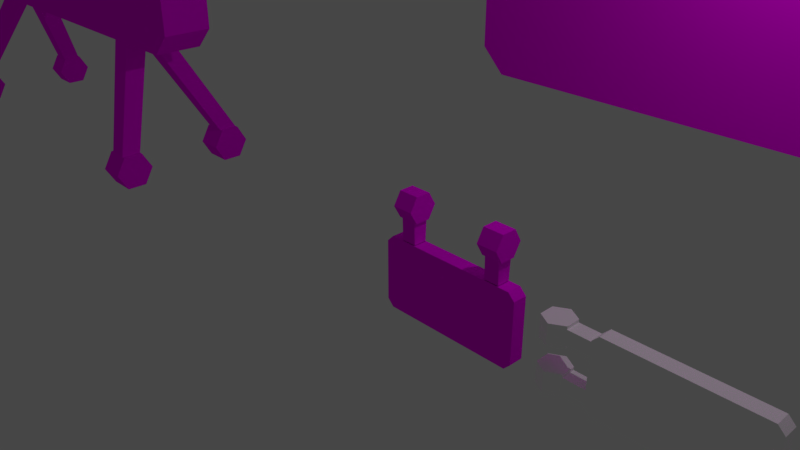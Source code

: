 # Source: kyltti.blend  (saved by Blender 2.79.0; exported with 4.5.12 LTS)
import bpy
from mathutils import Matrix  # noqa: F401  (used for matrix-valued properties, if any)

bpy.ops.wm.read_factory_settings(use_empty=True)
scene = bpy.context.scene
scene.name = 'Scene'

# ---- collections
col_collection_1 = bpy.data.collections.new('Collection 1'); scene.collection.children.link(col_collection_1)

# ---- images (referenced by path relative to the original .blend; pixels are not part of the script)
import os
ASSET_DIR = os.environ.get("B2B_ASSET_DIR", "")  # directory of the original .blend (textures are referenced by path, not embedded)
HERE = os.path.dirname(os.path.abspath(__file__))  # packed textures are extracted next to this script under _unpacked/

def load_image(name, relpath, width, height, colorspace="sRGB"):
    """Load a texture the original file referenced (path relative to the .blend, or extracted next to this script)."""
    p = next((c for c in (os.path.join(HERE, relpath), os.path.join(ASSET_DIR, relpath)) if relpath and os.path.exists(c)), "")
    if p:
        img = bpy.data.images.load(p, check_existing=True)
        img.name = name
    else:  # same state as the original file: an image datablock whose file is absent (Cycles renders it pink)
        img = bpy.data.images.new(name, width, height)
        img.source = "FILE"
        img.filepath = "//" + (relpath or name)
    img.colorspace_settings.name = colorspace
    return img
img_b14_bmp = load_image('b14.bmp', 'b14.bmp', 1024, 1024, 'sRGB')

# ---- materials (node trees are filled in below, after node groups)
mat_material_001 = bpy.data.materials.new('Material.001')
mat_material_001.alpha_threshold = 0.0
mat_material_001.roughness = 0.5
mat_material_002 = bpy.data.materials.new('Material.002')
mat_material_002.alpha_threshold = 0.0
mat_material_002.diffuse_color = (1.0, 1.0, 1.0, 1.0)
mat_material_002.roughness = 0.5

# ---- material node trees
mat_material_001.use_nodes = True; mat_material_001.node_tree.nodes.clear()
_N = mat_material_001.node_tree.nodes; _L = mat_material_001.node_tree.links
n0 = _N.new('ShaderNodeOutputMaterial'); n0.name = 'Material Output'; n0.location = (300, 300)
n1 = _N.new('ShaderNodeBsdfDiffuse'); n1.name = 'Diffuse BSDF'; n1.location = (10, 300)
n2 = _N.new('ShaderNodeTexCoord'); n2.name = 'Texture Coordinate'; n2.location = (-680, 380)
n3 = _N.new('ShaderNodeTexImage'); n3.name = 'Image Texture'; n3.location = (-300, 320)
n3.width = 140
n3.image = img_b14_bmp
_L.new(n1.outputs[0], n0.inputs[0])
_L.new(n3.outputs[0], n1.inputs[0])
_L.new(n2.outputs[2], n3.inputs[0])
n0.is_active_output = True
mat_material_002.use_nodes = True; mat_material_002.node_tree.nodes.clear()
_N = mat_material_002.node_tree.nodes; _L = mat_material_002.node_tree.links
n0 = _N.new('ShaderNodeOutputMaterial'); n0.name = 'Material Output'; n0.location = (1200, 880)
n0.label = 'Material Out'
n1 = _N.new('ShaderNodeAddShader'); n1.name = 'Add Shader'; n1.location = (1000, 880)
n1.label = 'Shader Add Refl'
n2 = _N.new('ShaderNodeAddShader'); n2.name = 'Add Shader.001'; n2.location = (800, 880)
n2.label = 'Shader Add Spec'
n3 = _N.new('ShaderNodeBsdfRefraction'); n3.name = 'Refraction BSDF'; n3.location = (1200, 220)
n3.label = 'Refl BSDF'
n3.mute = True
n4 = _N.new('ShaderNodeMix'); n4.name = 'Mix'; n4.location = (1000, 220)
n4.label = 'Mix Color/Refl'
n4.data_type = 'RGBA'
n4.blend_type = 'MULTIPLY'
n4.inputs[0].default_value = 1.0
n4.inputs[6].default_value = (1.0, 1.0, 1.0, 1.0)
n4.inputs[7].default_value = (0.0, 0.0, 0.0, 0.0)
n5 = _N.new('ShaderNodeMixShader'); n5.name = 'Mix Shader'; n5.location = (600, 880)
n5.label = 'Shader Mix Alpha'
n6 = _N.new('ShaderNodeBsdfTransparent'); n6.name = 'Transparent BSDF'; n6.location = (400, 880)
n6.label = 'Alpha BSDF'
n6.mute = True
n7 = _N.new('ShaderNodeMix'); n7.name = 'Mix.001'; n7.location = (200, 1100)
n7.label = 'Mix Color/Alpha'
n7.data_type = 'RGBA'
n7.blend_type = 'MULTIPLY'
n7.inputs[0].default_value = 1.0
n7.inputs[6].default_value = (1.0, 1.0, 1.0, 1.0)
n7.inputs[7].default_value = (1.0, 1.0, 1.0, 1.0)
n8 = _N.new('ShaderNodeBsdfDiffuse'); n8.name = 'Diffuse BSDF'; n8.location = (400, 660)
n8.label = 'Diff BSDF'
n9 = _N.new('ShaderNodeMix'); n9.name = 'Mix.002'; n9.location = (200, 660)
n9.label = 'Mix Color/Diffuse'
n9.data_type = 'RGBA'
n9.blend_type = 'MULTIPLY'
n9.inputs[0].default_value = 1.0
n9.inputs[6].default_value = (1.0, 1.0, 1.0, 1.0)
n9.inputs[7].default_value = (1.0, 1.0, 1.0, 1.0)
n10 = _N.new('ShaderNodeBsdfAnisotropic'); n10.name = 'Glossy BSDF'; n10.location = (400, 220)
n10.label = 'Spec BSDF'
n10.distribution = 'GGX'
n11 = _N.new('ShaderNodeMix'); n11.name = 'Mix.003'; n11.location = (200, 220)
n11.label = 'Mix Color/Spec'
n11.data_type = 'RGBA'
n11.blend_type = 'MULTIPLY'
n11.inputs[0].default_value = 1.0
n11.inputs[7].default_value = (0.0, 0.0, 0.0, 1.0)
n12 = _N.new('ShaderNodeMix'); n12.name = 'Mix.004'; n12.location = (200, 0)
n12.label = 'Mix Color/Hardness'
n12.data_type = 'RGBA'
n12.blend_type = 'MULTIPLY'
n12.inputs[0].default_value = 1.0
n12.inputs[6].default_value = (1.87, 1.87, 1.87, 1.87)
n12.inputs[7].default_value = (1.0, 1.0, 1.0, 1.0)
n13 = _N.new('ShaderNodeNormalMap'); n13.name = 'Normal Map'; n13.location = (200, 440)
n13.label = 'Normal/Map'
n13.mute = True
n14 = _N.new('ShaderNodeMix'); n14.name = 'Mix.005'; n14.location = (1000, 660)
n14.label = 'Bump/Map'
n14.mute = True
n14.data_type = 'RGBA'
n14.blend_type = 'MULTIPLY'
n14.inputs[0].default_value = 1.0
n14.inputs[6].default_value = (1.0, 1.0, 1.0, 1.0)
n14.inputs[7].default_value = (0.0, 0.0, 0.0, 1.0)
n15 = _N.new('ShaderNodeTexCoord'); n15.name = 'Texture Coordinate'; n15.location = (-600, 660)
n15.label = 'Texture Coords'
n16 = _N.new('ShaderNodeDisplacement'); n16.name = 'Displacement'; n16.location = (0, 0)
n16.inputs[1].default_value = 0.0
n16.inputs[2].default_value = 0.1
n17 = _N.new('ShaderNodeMath'); n17.name = 'Math'; n17.location = (0, 0)
n17.operation = 'POWER'
_L.new(n1.outputs[0], n0.inputs[0])
_L.new(n2.outputs[0], n1.inputs[0])
_L.new(n3.outputs[0], n1.inputs[1])
_L.new(n4.outputs[2], n3.inputs[0])
_L.new(n5.outputs[0], n2.inputs[0])
_L.new(n6.outputs[0], n5.inputs[1])
_L.new(n7.outputs[2], n5.inputs[0])
_L.new(n8.outputs[0], n5.inputs[2])
_L.new(n9.outputs[2], n8.inputs[0])
_L.new(n10.outputs[0], n2.inputs[1])
_L.new(n11.outputs[2], n10.inputs[0])
_L.new(n13.outputs[0], n8.inputs[2])
_L.new(n13.outputs[0], n10.inputs[4])
_L.new(n13.outputs[0], n3.inputs[3])
_L.new(n14.outputs[2], n16.inputs[0])
_L.new(n16.outputs[0], n0.inputs[2])
_L.new(n12.outputs[2], n17.inputs[0])
_L.new(n17.outputs[0], n10.inputs[1])
n0.is_active_output = True

# ---- world
world_world = bpy.data.worlds.new('World'); scene.world = world_world
world_world.color = (0.05088, 0.05088, 0.05088)
world_world.use_sun_shadow = False
world_world.sun_shadow_jitter_overblur = 0.0
world_world.cycles.sampling_method = 'MANUAL'

# ---- cameras
cam_camera = bpy.data.cameras.new('Camera')
cam_camera.clip_end = 100.0
cam_camera.lens = 35.0
cam_camera.sensor_width = 32.0
cam_camera.sensor_height = 18.0
cam_camera.ortho_scale = 7.314
cam_camera.dof.focus_distance = 0.0

# ---- lights
light_lamp = bpy.data.lights.new('Lamp', 'POINT')
light_lamp.transmission_factor = 0.0
light_lamp.cutoff_distance = 30.0
light_lamp.energy = 100.0
light_lamp.shadow_buffer_clip_start = 1.001
light_lamp.shadow_soft_size = 0.1
light_lamp.shadow_maximum_resolution = 0.006
light_lamp.use_absolute_resolution = True

# ---- meshes
me_plane_004 = bpy.data.meshes.new('Plane.004')
me_plane_004.from_pydata([(4.012, -2.132, -0.375), (4.012, -5.212, -0.375), (-3.153, -1.797, -0.375), (3.678, -1.797, -0.375), (-3.153, -5.547, -0.375), (3.678, -5.547, -0.375), (-3.488, -2.132, -0.375), (-3.488, -5.212, -0.375), (4.012, -2.132, 0.375), (4.012, -5.212, 0.375), (-3.153, -1.797, 0.375), (3.678, -1.797, 0.375), (-3.153, -5.547, 0.375), (3.678, -5.547, 0.375), (-3.488, -2.132, 0.375), (-3.488, -5.212, 0.375), (-1.893, -4.655, 0.982), (-1.473, -4.655, 0.982), (-1.893, -4.805, 0.7222), (-1.473, -4.805, 0.7222), (-1.893, -5.105, 0.7222), (-1.473, -5.105, 0.7222), (-1.893, -5.255, 0.982), (-1.473, -5.255, 0.982), (-1.893, -5.105, 1.242), (-1.473, -5.105, 1.242), (-1.893, -4.805, 1.242), (-1.473, -4.805, 1.242), (2.057, -4.655, 0.982), (2.477, -4.655, 0.982), (2.057, -4.805, 0.7222), (2.477, -4.805, 0.7222), (2.057, -5.105, 0.7222), (2.477, -5.105, 0.7222), (2.057, -5.255, 0.982), (2.477, -5.255, 0.982), (2.057, -5.105, 1.242), (2.477, -5.105, 1.242), (2.057, -4.805, 1.242), (2.477, -4.805, 1.242), (2.117, -4.805, 0.727), (2.117, -5.105, 0.727), (2.417, -4.805, 0.727), (2.417, -5.105, 0.727), (2.324, -4.786, 0.3895), (2.324, -5.124, 0.3895), (2.699, -4.786, 0.3895), (2.699, -5.124, 0.3895), (-1.833, -4.805, 0.727), (-1.833, -5.105, 0.727), (-1.533, -4.805, 0.727), (-1.533, -5.105, 0.727), (-2.114, -4.786, 0.3895), (-2.114, -5.124, 0.3895), (-1.739, -4.786, 0.3895), (-1.739, -5.124, 0.3895), (2.477, -2.886, 0.982), (2.057, -2.886, 0.982), (2.477, -2.736, 0.7222), (2.057, -2.736, 0.7222), (2.477, -2.436, 0.7222), (2.057, -2.436, 0.7222), (2.477, -2.286, 0.982), (2.057, -2.286, 0.982), (2.477, -2.436, 1.242), (2.057, -2.436, 1.242), (2.477, -2.736, 1.242), (2.057, -2.736, 1.242), (-1.473, -2.886, 0.982), (-1.893, -2.886, 0.982), (-1.473, -2.736, 0.7222), (-1.893, -2.736, 0.7222), (-1.473, -2.436, 0.7222), (-1.893, -2.436, 0.7222), (-1.473, -2.286, 0.982), (-1.893, -2.286, 0.982), (-1.473, -2.436, 1.242), (-1.893, -2.436, 1.242), (-1.473, -2.736, 1.242), (-1.893, -2.736, 1.242), (-1.533, -2.736, 0.727), (-1.533, -2.436, 0.727), (-1.833, -2.736, 0.727), (-1.833, -2.436, 0.727), (-1.739, -2.755, 0.3895), (-1.739, -2.417, 0.3895), (-2.114, -2.755, 0.3895), (-2.114, -2.417, 0.3895), (2.417, -2.736, 0.727), (2.417, -2.436, 0.727), (2.117, -2.736, 0.727), (2.117, -2.436, 0.727), (2.699, -2.755, 0.3895), (2.699, -2.417, 0.3895), (2.324, -2.755, 0.3895), (2.324, -2.417, 0.3895)], [], [(6, 2, 3, 0), (4, 7, 1, 5), (7, 6, 0, 1), (14, 8, 11, 10), (12, 13, 9, 15), (15, 9, 8, 14), (6, 7, 15, 14), (5, 1, 9, 13), (3, 2, 10, 11), (1, 0, 8, 9), (4, 5, 13, 12), (7, 4, 12, 15), (0, 3, 11, 8), (2, 6, 14, 10), (16, 17, 19, 18), (18, 19, 21, 20), (20, 21, 23, 22), (22, 23, 25, 24), (19, 17, 27, 25, 23, 21), (24, 25, 27, 26), (26, 27, 17, 16), (16, 18, 20, 22, 24, 26), (28, 29, 31, 30), (30, 31, 33, 32), (32, 33, 35, 34), (34, 35, 37, 36), (31, 29, 39, 37, 35, 33), (36, 37, 39, 38), (38, 39, 29, 28), (28, 30, 32, 34, 36, 38), (40, 41, 43, 42), (42, 43, 47, 46), (44, 45, 41, 40), (42, 46, 44, 40), (47, 43, 41, 45), (48, 49, 51, 50), (50, 51, 55, 54), (52, 53, 49, 48), (50, 54, 52, 48), (55, 51, 49, 53), (56, 57, 59, 58), (58, 59, 61, 60), (60, 61, 63, 62), (62, 63, 65, 64), (59, 57, 67, 65, 63, 61), (64, 65, 67, 66), (66, 67, 57, 56), (56, 58, 60, 62, 64, 66), (68, 69, 71, 70), (70, 71, 73, 72), (72, 73, 75, 74), (74, 75, 77, 76), (71, 69, 79, 77, 75, 73), (76, 77, 79, 78), (78, 79, 69, 68), (68, 70, 72, 74, 76, 78), (80, 81, 83, 82), (82, 83, 87, 86), (84, 85, 81, 80), (82, 86, 84, 80), (87, 83, 81, 85), (88, 89, 91, 90), (90, 91, 95, 94), (92, 93, 89, 88), (90, 94, 92, 88), (95, 91, 89, 93)])
_uv = me_plane_004.uv_layers.new(name='UVMap')
_uv.uv.foreach_set('vector', [0.05868, 0.1376, 0.09809, 0.05868, 0.9019, 0.05868, 0.9413, 0.1376, 0.09809, 0.9413, 0.05868, 0.8624, 0.9413, 0.8624, 0.9019, 0.9413, 0.05868, 0.8624, 0.05868, 0.1376, 0.9413, 0.1376, 0.9413, 0.8624, 0.9413, 0.1376, 0.05868, 0.1376, 0.09809, 0.05868, 0.9019, 0.05868, 0.9019, 0.9413, 0.09809, 0.9413, 0.05868, 0.8624, 0.9413, 0.8624, 0.9413, 0.8624, 0.05868, 0.8624, 0.05868, 0.1376, 0.9413, 0.1376, 0.02817, 0.1216, 0.02817, 0.8902, -0.001565, 0.8902, -0.001565, 0.1216, 0.9946, 0.02184, 0.9946, 0.1077, 0.9633, 0.1077, 0.9633, 0.02184, 0.9563, 0.9911, 0.05182, 0.9911, 0.05182, 0.9455, 0.9563, 0.9455, 0.9946, 0.1077, 0.9946, 0.897, 0.9633, 0.897, 0.9633, 0.1077, 0.04896, 0.9468, 0.9535, 0.9468, 0.9535, 0.9924, 0.04896, 0.9924, 0.02817, 0.8902, 0.02817, 0.9739, -0.001565, 0.9739, -0.001565, 0.8902, 0.9946, 0.897, 0.9946, 0.9829, 0.9633, 0.9829, 0.9633, 0.897, 0.02817, 0.03791, 0.02817, 0.1216, -0.001565, 0.1216, -0.001565, 0.03791, 0.0007134, 0.2819, 0.03304, 0.2819, 0.03304, 0.3304, 0.0007134, 0.3304, 0.0305, 0.5625, 0.0305, 0.6409, -0.001175, 0.6409, -0.001175, 0.5625, 0.4082, 0.0521, 0.4082, 0.002965, 0.4368, 0.002965, 0.4368, 0.0521, 0.4368, 0.0521, 0.4368, 0.002965, 0.4653, 0.002965, 0.4653, 0.0521, 0.02046, 0.0688, 0.004557, 0.05256, 0.004557, 0.02009, 0.02046, 0.003851, 0.03636, 0.02009, 0.03636, 0.05256, 0.1634, 0.0001671, 0.2096, 0.0001671, 0.2096, 0.05399, 0.1634, 0.05399, 0.0007134, 0.2334, 0.03304, 0.2334, 0.03304, 0.2819, 0.0007134, 0.2819, 0.04127, 0.05799, 0.02212, 0.07755, 0.002966, 0.05799, 0.002966, 0.01888, 0.02212, -0.0006729, 0.04127, 0.01888, 0.1338, 0.001799, 0.1338, 0.05642, 0.1052, 0.05642, 0.1052, 0.001799, 0.2604, 0.05452, 0.2142, 0.05452, 0.2142, 0.0006923, 0.2604, 0.0006923, 0.0002283, 0.6438, 0.0286, 0.6438, 0.0286, 0.6923, 0.0002283, 0.6923, 0.0002283, 0.6923, 0.0286, 0.6923, 0.0286, 0.7408, 0.0002283, 0.7408, 0.01834, -0.007092, 0.0365, 0.01145, 0.0365, 0.04853, 0.01834, 0.06707, 0.0001843, 0.04853, 0.0001843, 0.01145, 0.2604, 0.0006923, 0.3065, 0.0006923, 0.3065, 0.05452, 0.2604, 0.05452, 0.1623, 0.001799, 0.1623, 0.05642, 0.1338, 0.05642, 0.1338, 0.001799, 0.03673, 0.05258, 0.01963, 0.07004, 0.002535, 0.05258, 0.002535, 0.01767, 0.01963, 0.0002078, 0.03673, 0.01767, 0.03199, 0.4725, 0.0003164, 0.4725, 0.0003164, 0.4165, 0.03199, 0.4165, 0.03095, 0.5595, -0.0007192, 0.5595, -0.0007192, 0.4755, 0.03095, 0.4755, 0.308, 0.05178, 0.308, -0.002048, 0.3575, -0.002048, 0.3575, 0.05178, 0.5176, 0.0007418, 0.5671, 0.0007418, 0.5671, 0.05457, 0.5176, 0.05457, 0.4682, 0.0007418, 0.5176, 0.0007416, 0.5176, 0.05457, 0.4682, 0.05457, 0.5884, 0.9185, 0.5452, 0.9185, 0.5452, 0.8444, 0.5884, 0.8444, 0.5452, 0.8519, 0.502, 0.8519, 0.502, 0.7407, 0.5452, 0.7407, 0.0003164, 0.3324, 0.03199, 0.3324, 0.03199, 0.4165, 0.0003164, 0.4165, 0.4069, 0.05178, 0.3575, 0.05178, 0.3575, -0.002048, 0.4069, -0.002048, 0.04323, 0.8889, 0.04323, 1.0, 1.288e-08, 1.0, 0.0, 0.8889, 0.0007134, 0.2819, 0.03304, 0.2819, 0.03304, 0.3304, 0.0007134, 0.3304, 0.0305, 0.5625, 0.0305, 0.6409, -0.001175, 0.6409, -0.001175, 0.5625, 0.4082, 0.0521, 0.4082, 0.002965, 0.4368, 0.002965, 0.4368, 0.0521, 0.4368, 0.0521, 0.4368, 0.002965, 0.4653, 0.002965, 0.4653, 0.0521, 0.02046, 0.0688, 0.004557, 0.05256, 0.004557, 0.02009, 0.02046, 0.003851, 0.03636, 0.02009, 0.03636, 0.05256, 0.1634, 0.0001671, 0.2096, 0.0001671, 0.2096, 0.05399, 0.1634, 0.05399, 0.0007134, 0.2334, 0.03304, 0.2334, 0.03304, 0.2819, 0.0007134, 0.2819, 0.04127, 0.05799, 0.02212, 0.07755, 0.002966, 0.05799, 0.002966, 0.01888, 0.02212, -0.0006729, 0.04127, 0.01888, 0.1338, 0.001799, 0.1338, 0.05642, 0.1052, 0.05642, 0.1052, 0.001799, 0.2604, 0.05452, 0.2142, 0.05452, 0.2142, 0.0006923, 0.2604, 0.0006923, 0.0002283, 0.6438, 0.0286, 0.6438, 0.0286, 0.6923, 0.0002283, 0.6923, 0.0002283, 0.6923, 0.0286, 0.6923, 0.0286, 0.7408, 0.0002283, 0.7408, 0.01834, -0.007092, 0.0365, 0.01145, 0.0365, 0.04853, 0.01834, 0.06707, 0.0001843, 0.04853, 0.0001843, 0.01145, 0.2604, 0.0006923, 0.3065, 0.0006923, 0.3065, 0.05452, 0.2604, 0.05452, 0.1623, 0.001799, 0.1623, 0.05642, 0.1338, 0.05642, 0.1338, 0.001799, 0.03673, 0.05258, 0.01963, 0.07004, 0.002535, 0.05258, 0.002535, 0.01767, 0.01963, 0.0002078, 0.03673, 0.01767, 0.03199, 0.4725, 0.0003164, 0.4725, 0.0003164, 0.4165, 0.03199, 0.4165, 0.03095, 0.5595, -0.0007192, 0.5595, -0.0007192, 0.4755, 0.03095, 0.4755, 0.308, 0.05178, 0.308, -0.002048, 0.3575, -0.002048, 0.3575, 0.05178, 0.5176, 0.0007418, 0.5671, 0.0007418, 0.5671, 0.05457, 0.5176, 0.05457, 0.4682, 0.0007418, 0.5176, 0.0007416, 0.5176, 0.05457, 0.4682, 0.05457, 0.5884, 0.9185, 0.5452, 0.9185, 0.5452, 0.8444, 0.5884, 0.8444, 0.5452, 0.8519, 0.502, 0.8519, 0.502, 0.7407, 0.5452, 0.7407, 0.0003164, 0.3324, 0.03199, 0.3324, 0.03199, 0.4165, 0.0003164, 0.4165, 0.4069, 0.05178, 0.3575, 0.05178, 0.3575, -0.002048, 0.4069, -0.002048, 0.04323, 0.8889, 0.04323, 1.0, 1.288e-08, 1.0, 0.0, 0.8889])
me_plane_004.materials.append(mat_material_001)
me_plane_004.use_remesh_preserve_volume = False
me_plane_004.use_remesh_preserve_attributes = False
me_plane_004.use_mirror_vertex_groups = False
me_plane_004.update()
me_plane_002 = bpy.data.meshes.new('Plane.002')
me_plane_002.from_pydata([(4.012, -2.132, -0.375), (4.012, -5.212, -0.375), (-3.153, -1.797, -0.375), (3.678, -1.797, -0.375), (-3.153, -5.547, -0.375), (3.678, -5.547, -0.375), (-3.488, -2.132, -0.375), (-3.488, -5.212, -0.375), (4.012, -2.132, 0.375), (4.012, -5.212, 0.375), (-3.153, -1.797, 0.375), (3.678, -1.797, 0.375), (-3.153, -5.547, 0.375), (3.678, -5.547, 0.375), (-3.488, -2.132, 0.375), (-3.488, -5.212, 0.375), (-2.893, -0.004157, 0.6), (-2.473, -0.004157, 0.6), (-2.893, -0.264, 0.75), (-2.473, -0.264, 0.75), (-2.893, -0.264, 1.05), (-2.473, -0.264, 1.05), (-2.893, -0.004157, 1.2), (-2.473, -0.004157, 1.2), (-2.893, 0.2557, 1.05), (-2.473, 0.2557, 1.05), (-2.893, 0.2557, 0.75), (-2.473, 0.2557, 0.75), (3.057, -0.004157, 0.6), (3.477, -0.004157, 0.6), (3.057, -0.264, 0.75), (3.477, -0.264, 0.75), (3.057, -0.264, 1.05), (3.477, -0.264, 1.05), (3.057, -0.004157, 1.2), (3.477, -0.004157, 1.2), (3.057, 0.2557, 1.05), (3.477, 0.2557, 1.05), (3.057, 0.2557, 0.75), (3.477, 0.2557, 0.75), (3.117, -0.2592, 0.75), (3.117, -0.2592, 1.05), (3.417, -0.2592, 0.75), (3.417, -0.2592, 1.05), (2.324, -1.797, 0.03125), (2.324, -1.797, 0.3687), (2.699, -1.797, 0.03125), (2.699, -1.797, 0.3687), (-2.833, -0.2592, 0.75), (-2.833, -0.2592, 1.05), (-2.533, -0.2592, 0.75), (-2.533, -0.2592, 1.05), (-2.114, -1.797, 0.03125), (-2.114, -1.797, 0.3688), (-1.739, -1.797, 0.03125), (-1.739, -1.797, 0.3687), (3.477, -0.004157, -0.5688), (3.057, -0.004157, -0.5688), (3.477, -0.264, -0.7188), (3.057, -0.264, -0.7188), (3.477, -0.264, -1.019), (3.057, -0.264, -1.019), (3.477, -0.004157, -1.169), (3.057, -0.004157, -1.169), (3.477, 0.2557, -1.019), (3.057, 0.2557, -1.019), (3.477, 0.2557, -0.7188), (3.057, 0.2557, -0.7188), (-2.473, -0.004157, -0.5687), (-2.893, -0.004157, -0.5687), (-2.473, -0.264, -0.7187), (-2.893, -0.264, -0.7187), (-2.473, -0.264, -1.019), (-2.893, -0.264, -1.019), (-2.473, -0.004157, -1.169), (-2.893, -0.004157, -1.169), (-2.473, 0.2557, -1.019), (-2.893, 0.2557, -1.019), (-2.473, 0.2557, -0.7187), (-2.893, 0.2557, -0.7187), (-2.533, -0.2592, -0.7187), (-2.533, -0.2592, -1.019), (-2.833, -0.2592, -0.7187), (-2.833, -0.2592, -1.019), (-1.739, -1.797, 4.791e-07), (-1.739, -1.797, -0.3375), (-2.114, -1.797, 4.791e-07), (-2.114, -1.797, -0.3375), (3.417, -0.2592, -0.7188), (3.417, -0.2592, -1.019), (3.117, -0.2592, -0.7188), (3.117, -0.2592, -1.019), (2.699, -1.797, 2.265e-09), (2.699, -1.797, -0.3375), (2.324, -1.797, 1.215e-07), (2.324, -1.797, -0.3375)], [], [(6, 2, 3, 0), (4, 7, 1, 5), (7, 6, 0, 1), (14, 8, 11, 10), (12, 13, 9, 15), (15, 9, 8, 14), (6, 7, 15, 14), (5, 1, 9, 13), (3, 2, 10, 11), (1, 0, 8, 9), (4, 5, 13, 12), (7, 4, 12, 15), (0, 3, 11, 8), (2, 6, 14, 10), (16, 17, 19, 18), (18, 19, 21, 20), (20, 21, 23, 22), (22, 23, 25, 24), (19, 17, 27, 25, 23, 21), (24, 25, 27, 26), (26, 27, 17, 16), (16, 18, 20, 22, 24, 26), (28, 29, 31, 30), (30, 31, 33, 32), (32, 33, 35, 34), (34, 35, 37, 36), (31, 29, 39, 37, 35, 33), (36, 37, 39, 38), (38, 39, 29, 28), (28, 30, 32, 34, 36, 38), (40, 41, 43, 42), (42, 43, 47, 46), (44, 45, 41, 40), (42, 46, 44, 40), (47, 43, 41, 45), (48, 49, 51, 50), (50, 51, 55, 54), (52, 53, 49, 48), (50, 54, 52, 48), (55, 51, 49, 53), (56, 57, 59, 58), (58, 59, 61, 60), (60, 61, 63, 62), (62, 63, 65, 64), (59, 57, 67, 65, 63, 61), (64, 65, 67, 66), (66, 67, 57, 56), (56, 58, 60, 62, 64, 66), (68, 69, 71, 70), (70, 71, 73, 72), (72, 73, 75, 74), (74, 75, 77, 76), (71, 69, 79, 77, 75, 73), (76, 77, 79, 78), (78, 79, 69, 68), (68, 70, 72, 74, 76, 78), (80, 81, 83, 82), (82, 83, 87, 86), (84, 85, 81, 80), (82, 86, 84, 80), (87, 83, 81, 85), (88, 89, 91, 90), (90, 91, 95, 94), (92, 93, 89, 88), (90, 94, 92, 88), (95, 91, 89, 93)])
_uv = me_plane_002.uv_layers.new(name='UVMap')
_uv.uv.foreach_set('vector', [0.05868, 0.1376, 0.09809, 0.05868, 0.9019, 0.05868, 0.9413, 0.1376, 0.09809, 0.9413, 0.05868, 0.8624, 0.9413, 0.8624, 0.9019, 0.9413, 0.05868, 0.8624, 0.05868, 0.1376, 0.9413, 0.1376, 0.9413, 0.8624, 0.9413, 0.1376, 0.05868, 0.1376, 0.09809, 0.05868, 0.9019, 0.05868, 0.9019, 0.9413, 0.09809, 0.9413, 0.05868, 0.8624, 0.9413, 0.8624, 0.9413, 0.8624, 0.05868, 0.8624, 0.05868, 0.1376, 0.9413, 0.1376, 0.02817, 0.1216, 0.02817, 0.8902, -0.001565, 0.8902, -0.001565, 0.1216, 0.9946, 0.02184, 0.9946, 0.1077, 0.9633, 0.1077, 0.9633, 0.02184, 0.9563, 0.9911, 0.05182, 0.9911, 0.05182, 0.9455, 0.9563, 0.9455, 0.9946, 0.1077, 0.9946, 0.897, 0.9633, 0.897, 0.9633, 0.1077, 0.04896, 0.9468, 0.9535, 0.9468, 0.9535, 0.9924, 0.04896, 0.9924, 0.02817, 0.8902, 0.02817, 0.9739, -0.001565, 0.9739, -0.001565, 0.8902, 0.9946, 0.897, 0.9946, 0.9829, 0.9633, 0.9829, 0.9633, 0.897, 0.02817, 0.03791, 0.02817, 0.1216, -0.001565, 0.1216, -0.001565, 0.03791, 0.0007134, 0.2819, 0.03304, 0.2819, 0.03304, 0.3304, 0.0007134, 0.3304, 0.0305, 0.5625, 0.0305, 0.6409, -0.001175, 0.6409, -0.001175, 0.5625, 0.4082, 0.0521, 0.4082, 0.002965, 0.4368, 0.002965, 0.4368, 0.0521, 0.4368, 0.0521, 0.4368, 0.002965, 0.4653, 0.002965, 0.4653, 0.0521, 0.02046, 0.0688, 0.004557, 0.05256, 0.004557, 0.02009, 0.02046, 0.003851, 0.03636, 0.02009, 0.03636, 0.05256, 0.1634, 0.0001671, 0.2096, 0.0001671, 0.2096, 0.05399, 0.1634, 0.05399, 0.0007134, 0.2334, 0.03304, 0.2334, 0.03304, 0.2819, 0.0007134, 0.2819, 0.04127, 0.05799, 0.02212, 0.07755, 0.002966, 0.05799, 0.002966, 0.01888, 0.02212, -0.0006729, 0.04127, 0.01888, 0.1338, 0.001799, 0.1338, 0.05642, 0.1052, 0.05642, 0.1052, 0.001799, 0.2604, 0.05452, 0.2142, 0.05452, 0.2142, 0.0006923, 0.2604, 0.0006923, 0.0002283, 0.6438, 0.0286, 0.6438, 0.0286, 0.6923, 0.0002283, 0.6923, 0.0002283, 0.6923, 0.0286, 0.6923, 0.0286, 0.7408, 0.0002283, 0.7408, 0.01834, -0.007092, 0.0365, 0.01145, 0.0365, 0.04853, 0.01834, 0.06707, 0.0001843, 0.04853, 0.0001843, 0.01145, 0.2604, 0.0006923, 0.3065, 0.0006923, 0.3065, 0.05452, 0.2604, 0.05452, 0.1623, 0.001799, 0.1623, 0.05642, 0.1338, 0.05642, 0.1338, 0.001799, 0.03673, 0.05258, 0.01963, 0.07004, 0.002535, 0.05258, 0.002535, 0.01767, 0.01963, 0.0002078, 0.03673, 0.01767, 0.03199, 0.4725, 0.0003164, 0.4725, 0.0003164, 0.4165, 0.03199, 0.4165, 0.03095, 0.5595, -0.0007192, 0.5595, -0.0007192, 0.4755, 0.03095, 0.4755, 0.308, 0.05178, 0.308, -0.002048, 0.3575, -0.002048, 0.3575, 0.05178, 0.5176, 0.0007418, 0.5671, 0.0007418, 0.5671, 0.05457, 0.5176, 0.05457, 0.4682, 0.0007418, 0.5176, 0.0007416, 0.5176, 0.05457, 0.4682, 0.05457, 0.5884, 0.9185, 0.5452, 0.9185, 0.5452, 0.8444, 0.5884, 0.8444, 0.5452, 0.8519, 0.502, 0.8519, 0.502, 0.7407, 0.5452, 0.7407, 0.0003164, 0.3324, 0.03199, 0.3324, 0.03199, 0.4165, 0.0003164, 0.4165, 0.4069, 0.05178, 0.3575, 0.05178, 0.3575, -0.002048, 0.4069, -0.002048, 0.04323, 0.8889, 0.04323, 1.0, 1.288e-08, 1.0, 0.0, 0.8889, 0.0007134, 0.2819, 0.03304, 0.2819, 0.03304, 0.3304, 0.0007134, 0.3304, 0.0305, 0.5625, 0.0305, 0.6409, -0.001175, 0.6409, -0.001175, 0.5625, 0.4082, 0.0521, 0.4082, 0.002965, 0.4368, 0.002965, 0.4368, 0.0521, 0.4368, 0.0521, 0.4368, 0.002965, 0.4653, 0.002965, 0.4653, 0.0521, 0.02046, 0.0688, 0.004557, 0.05256, 0.004557, 0.02009, 0.02046, 0.003851, 0.03636, 0.02009, 0.03636, 0.05256, 0.1634, 0.0001671, 0.2096, 0.0001671, 0.2096, 0.05399, 0.1634, 0.05399, 0.0007134, 0.2334, 0.03304, 0.2334, 0.03304, 0.2819, 0.0007134, 0.2819, 0.04127, 0.05799, 0.02212, 0.07755, 0.002966, 0.05799, 0.002966, 0.01888, 0.02212, -0.0006729, 0.04127, 0.01888, 0.1338, 0.001799, 0.1338, 0.05642, 0.1052, 0.05642, 0.1052, 0.001799, 0.2604, 0.05452, 0.2142, 0.05452, 0.2142, 0.0006923, 0.2604, 0.0006923, 0.0002283, 0.6438, 0.0286, 0.6438, 0.0286, 0.6923, 0.0002283, 0.6923, 0.0002283, 0.6923, 0.0286, 0.6923, 0.0286, 0.7408, 0.0002283, 0.7408, 0.01834, -0.007092, 0.0365, 0.01145, 0.0365, 0.04853, 0.01834, 0.06707, 0.0001843, 0.04853, 0.0001843, 0.01145, 0.2604, 0.0006923, 0.3065, 0.0006923, 0.3065, 0.05452, 0.2604, 0.05452, 0.1623, 0.001799, 0.1623, 0.05642, 0.1338, 0.05642, 0.1338, 0.001799, 0.03673, 0.05258, 0.01963, 0.07004, 0.002535, 0.05258, 0.002535, 0.01767, 0.01963, 0.0002078, 0.03673, 0.01767, 0.03199, 0.4725, 0.0003164, 0.4725, 0.0003164, 0.4165, 0.03199, 0.4165, 0.03095, 0.5595, -0.0007192, 0.5595, -0.0007192, 0.4755, 0.03095, 0.4755, 0.308, 0.05178, 0.308, -0.002048, 0.3575, -0.002048, 0.3575, 0.05178, 0.5176, 0.0007418, 0.5671, 0.0007418, 0.5671, 0.05457, 0.5176, 0.05457, 0.4682, 0.0007418, 0.5176, 0.0007416, 0.5176, 0.05457, 0.4682, 0.05457, 0.5884, 0.9185, 0.5452, 0.9185, 0.5452, 0.8444, 0.5884, 0.8444, 0.5452, 0.8519, 0.502, 0.8519, 0.502, 0.7407, 0.5452, 0.7407, 0.0003164, 0.3324, 0.03199, 0.3324, 0.03199, 0.4165, 0.0003164, 0.4165, 0.4069, 0.05178, 0.3575, 0.05178, 0.3575, -0.002048, 0.4069, -0.002048, 0.04323, 0.8889, 0.04323, 1.0, 1.288e-08, 1.0, 0.0, 0.8889])
me_plane_002.materials.append(mat_material_001)
me_plane_002.use_remesh_preserve_volume = False
me_plane_002.use_remesh_preserve_attributes = False
me_plane_002.use_mirror_vertex_groups = False
me_plane_002.update()
me_plane_001 = bpy.data.meshes.new('Plane.001')
me_plane_001.from_pydata([(2.47, 0.4106, -0.1), (2.47, -0.4106, -0.1), (0.5593, 0.5, -0.1), (2.381, 0.5, -0.1), (0.5593, -0.5, -0.1), (2.381, -0.5, -0.1), (0.47, 0.4106, -0.1), (0.47, -0.4106, -0.1), (2.47, 0.4106, 0.1), (2.47, -0.4106, 0.1), (0.5593, 0.5, 0.1), (2.381, 0.5, 0.1), (0.5593, -0.5, 0.1), (2.381, -0.5, 0.1), (0.47, 0.4106, 0.1), (0.47, -0.4106, 0.1), (-1.49e-07, -0.44, -0.2), (-1.49e-07, -0.16, -0.2), (0.1732, -0.44, -0.1), (0.1732, -0.16, -0.1), (0.1732, -0.44, 0.1), (0.1732, -0.16, 0.1), (-1.49e-07, -0.44, 0.2), (-1.49e-07, -0.16, 0.2), (-0.1732, -0.44, 0.1), (-0.1732, -0.16, 0.1), (-0.1732, -0.44, -0.1), (-0.1732, -0.16, -0.1), (-1.49e-07, 0.16, -0.2), (-1.49e-07, 0.44, -0.2), (0.1732, 0.16, -0.1), (0.1732, 0.44, -0.1), (0.1732, 0.16, 0.1), (0.1732, 0.44, 0.1), (-1.49e-07, 0.16, 0.2), (-1.49e-07, 0.44, 0.2), (-0.1732, 0.16, 0.1), (-0.1732, 0.44, 0.1), (-0.1732, 0.16, -0.1), (-0.1732, 0.44, -0.1), (0.17, 0.2, -0.1), (0.17, 0.2, 0.1), (0.17, 0.4, -0.1), (0.17, 0.4, 0.1), (0.47, 0.2, -0.1), (0.47, 0.2, 0.1), (0.47, 0.4, -0.1), (0.47, 0.4, 0.1), (0.17, -0.4, -0.1), (0.17, -0.4, 0.1), (0.17, -0.2, -0.1), (0.17, -0.2, 0.1), (0.47, -0.4, -0.1), (0.47, -0.4, 0.1), (0.47, -0.2, -0.1), (0.47, -0.2, 0.1)], [], [(6, 2, 3, 0), (4, 7, 1, 5), (7, 6, 0, 1), (14, 8, 11, 10), (12, 13, 9, 15), (15, 9, 8, 14), (6, 7, 15, 14), (5, 1, 9, 13), (3, 2, 10, 11), (1, 0, 8, 9), (4, 5, 13, 12), (7, 4, 12, 15), (0, 3, 11, 8), (2, 6, 14, 10), (16, 17, 19, 18), (18, 19, 21, 20), (20, 21, 23, 22), (22, 23, 25, 24), (19, 17, 27, 25, 23, 21), (24, 25, 27, 26), (26, 27, 17, 16), (16, 18, 20, 22, 24, 26), (28, 29, 31, 30), (30, 31, 33, 32), (32, 33, 35, 34), (34, 35, 37, 36), (31, 29, 39, 37, 35, 33), (36, 37, 39, 38), (38, 39, 29, 28), (28, 30, 32, 34, 36, 38), (40, 41, 43, 42), (42, 43, 47, 46), (44, 45, 41, 40), (42, 46, 44, 40), (47, 43, 41, 45), (48, 49, 51, 50), (50, 51, 55, 54), (52, 53, 49, 48), (50, 54, 52, 48), (55, 51, 49, 53)])
me_plane_001.polygons.foreach_set('use_smooth', [True] * 40)
_k = set([(0, 1), (0, 3), (0, 8), (1, 5), (1, 9), (2, 3), (2, 6), (2, 10), (3, 11), (4, 5), (4, 7), (4, 12), (5, 13), (6, 7), (6, 14), (7, 15), (8, 9), (8, 11), (9, 13), (10, 11), (10, 14), (12, 13), (12, 15), (14, 15), (16, 17), (16, 18), (16, 26), (17, 19), (17, 27), (18, 19), (18, 20), (19, 21), (20, 21), (20, 22), (21, 23), (22, 23), (22, 24), (23, 25), (24, 25), (24, 26), (25, 27), (26, 27), (28, 29), (28, 30), (28, 38), (29, 31), (29, 39), (30, 31), (30, 32), (31, 33), (32, 33), (32, 34), (33, 35), (34, 35), (34, 36), (35, 37), (36, 37), (36, 38), (37, 39), (38, 39), (40, 41), (40, 42), (40, 44), (41, 43), (41, 45), (42, 43), (42, 46), (43, 47), (48, 49), (48, 50), (48, 52), (49, 51), (49, 53), (50, 51), (50, 54), (51, 55)])
me_plane_001.attributes.new('sharp_edge', 'BOOLEAN', 'EDGE').data.foreach_set('value', [ (min(e.vertices), max(e.vertices)) in _k for e in me_plane_001.edges])
_uv = me_plane_001.uv_layers.new(name='UVMap')
_uv.uv.foreach_set('vector', [0.05868, 0.1376, 0.09809, 0.05868, 0.9019, 0.05868, 0.9413, 0.1376, 0.09809, 0.9413, 0.05868, 0.8624, 0.9413, 0.8624, 0.9019, 0.9413, 0.05868, 0.8624, 0.05868, 0.1376, 0.9413, 0.1376, 0.9413, 0.8624, 0.9413, 0.1376, 0.05868, 0.1376, 0.09809, 0.05868, 0.9019, 0.05868, 0.9019, 0.9413, 0.09809, 0.9413, 0.05868, 0.8624, 0.9413, 0.8624, 0.9413, 0.8624, 0.05868, 0.8624, 0.05868, 0.1376, 0.9413, 0.1376, 0.02817, 0.1216, 0.02817, 0.8902, -0.001565, 0.8902, -0.001565, 0.1216, 0.9946, 0.02184, 0.9946, 0.1077, 0.9633, 0.1077, 0.9633, 0.02184, 0.9563, 0.9911, 0.05182, 0.9911, 0.05182, 0.9455, 0.9563, 0.9455, 0.9946, 0.1077, 0.9946, 0.897, 0.9633, 0.897, 0.9633, 0.1077, 0.04896, 0.9468, 0.9535, 0.9468, 0.9535, 0.9924, 0.04896, 0.9924, 0.02817, 0.8902, 0.02817, 0.9739, -0.001565, 0.9739, -0.001565, 0.8902, 0.9946, 0.897, 0.9946, 0.9829, 0.9633, 0.9829, 0.9633, 0.897, 0.02817, 0.03791, 0.02817, 0.1216, -0.001565, 0.1216, -0.001565, 0.03791, 0.0007134, 0.2819, 0.03304, 0.2819, 0.03304, 0.3304, 0.0007134, 0.3304, 0.0305, 0.5625, 0.0305, 0.6409, -0.001175, 0.6409, -0.001175, 0.5625, 0.4082, 0.0521, 0.4082, 0.002965, 0.4368, 0.002965, 0.4368, 0.0521, 0.4368, 0.0521, 0.4368, 0.002965, 0.4653, 0.002965, 0.4653, 0.0521, 0.02046, 0.0688, 0.004557, 0.05256, 0.004557, 0.02009, 0.02046, 0.003851, 0.03636, 0.02009, 0.03636, 0.05256, 0.1634, 0.0001671, 0.2096, 0.0001671, 0.2096, 0.05399, 0.1634, 0.05399, 0.0007134, 0.2334, 0.03304, 0.2334, 0.03304, 0.2819, 0.0007134, 0.2819, 0.04127, 0.05799, 0.02212, 0.07755, 0.002966, 0.05799, 0.002966, 0.01888, 0.02212, -0.0006729, 0.04127, 0.01888, 0.1338, 0.001799, 0.1338, 0.05642, 0.1052, 0.05642, 0.1052, 0.001799, 0.2604, 0.05452, 0.2142, 0.05452, 0.2142, 0.0006923, 0.2604, 0.0006923, 0.0002283, 0.6438, 0.0286, 0.6438, 0.0286, 0.6923, 0.0002283, 0.6923, 0.0002283, 0.6923, 0.0286, 0.6923, 0.0286, 0.7408, 0.0002283, 0.7408, 0.01834, -0.007092, 0.0365, 0.01145, 0.0365, 0.04853, 0.01834, 0.06707, 0.0001843, 0.04853, 0.0001843, 0.01145, 0.2604, 0.0006923, 0.3065, 0.0006923, 0.3065, 0.05452, 0.2604, 0.05452, 0.1623, 0.001799, 0.1623, 0.05642, 0.1338, 0.05642, 0.1338, 0.001799, 0.03673, 0.05258, 0.01963, 0.07004, 0.002535, 0.05258, 0.002535, 0.01767, 0.01963, 0.0002078, 0.03673, 0.01767, 0.03199, 0.4725, 0.0003164, 0.4725, 0.0003164, 0.4165, 0.03199, 0.4165, 0.03095, 0.5595, -0.0007192, 0.5595, -0.0007192, 0.4755, 0.03095, 0.4755, 0.308, 0.05178, 0.308, -0.002048, 0.3575, -0.002048, 0.3575, 0.05178, 0.5176, 0.0007418, 0.5671, 0.0007418, 0.5671, 0.05457, 0.5176, 0.05457, 0.4682, 0.0007418, 0.5176, 0.0007416, 0.5176, 0.05457, 0.4682, 0.05457, 0.5884, 0.9185, 0.5452, 0.9185, 0.5452, 0.8444, 0.5884, 0.8444, 0.5452, 0.8519, 0.502, 0.8519, 0.502, 0.7407, 0.5452, 0.7407, 0.0003164, 0.3324, 0.03199, 0.3324, 0.03199, 0.4165, 0.0003164, 0.4165, 0.4069, 0.05178, 0.3575, 0.05178, 0.3575, -0.002048, 0.4069, -0.002048, 0.04323, 0.8889, 0.04323, 1.0, 1.288e-08, 1.0, 0.0, 0.8889])
me_plane_001.materials.append(mat_material_002)
me_plane_001.use_remesh_preserve_volume = False
me_plane_001.use_remesh_preserve_attributes = False
me_plane_001.use_mirror_vertex_groups = False
me_plane_001.update()
me_plane_001.normals_split_custom_set([tuple(v) for v in zip(*[iter([-3.023e-09, 0.0, -1.0, 0.0, 0.0, -1.0, 0.0, 0.0, -1.0, -3.023e-09, 0.0, -1.0, -5.454e-09, 0.0, -1.0, -4.842e-09, 0.0, -1.0, -4.842e-09, 0.0, -1.0, -5.454e-09, 0.0, -1.0, -4.842e-09, 0.0, -1.0, -3.023e-09, 0.0, -1.0, -3.023e-09, 0.0, -1.0, -4.842e-09, 0.0, -1.0, -3.023e-09, 0.0, 1.0, -3.023e-09, 0.0, 1.0, 0.0, 0.0, 1.0, 0.0, 0.0, 1.0, -3.272e-09, 0.0, 1.0, -3.272e-09, 0.0, 1.0, -4.115e-09, 0.0, 1.0, -4.115e-09, 0.0, 1.0, -4.115e-09, 0.0, 1.0, -4.115e-09, 0.0, 1.0, -3.023e-09, 0.0, 1.0, -3.023e-09, 0.0, 1.0, -1.0, 0.0, 0.0, -1.0, 0.0, 0.0, -1.0, 0.0, 0.0, -1.0, 0.0, 0.0, 0.7074, -0.7068, 0.0, 0.7074, -0.7068, 0.0, 0.7074, -0.7068, 0.0, 0.7074, -0.7068, 0.0, 0.0, 1.0, 0.0, 0.0, 1.0, 0.0, 0.0, 1.0, 0.0, 0.0, 1.0, 0.0, 1.0, 0.0, 0.0, 1.0, 0.0, 0.0, 1.0, 0.0, 0.0, 1.0, 0.0, 0.0, 0.0, -1.0, 0.0, 0.0, -1.0, 0.0, 0.0, -1.0, 0.0, 0.0, -1.0, 0.0, -0.7074, -0.7068, 0.0, -0.7074, -0.7068, 0.0, -0.7074, -0.7068, 0.0, -0.7074, -0.7068, 0.0, 0.7074, 0.7068, 0.0, 0.7074, 0.7068, 0.0, 0.7074, 0.7068, 0.0, 0.7074, 0.7068, 0.0, -0.7074, 0.7068, 0.0, -0.7074, 0.7068, 0.0, -0.7074, 0.7068, 0.0, -0.7074, 0.7068, 0.0, 0.5, 9.218e-08, -0.866, 0.5, 9.218e-08, -0.866, 0.5, 9.218e-08, -0.866, 0.5, 9.218e-08, -0.866, 1.0, 2.565e-08, 0.0, 1.0, 2.565e-08, 0.0, 1.0, 2.565e-08, 0.0, 1.0, 2.565e-08, 0.0, 0.5, -1.33e-07, 0.866, 0.5, -1.33e-07, 0.866, 0.5, -1.33e-07, 0.866, 0.5, -1.33e-07, 0.866, -0.5, -1.421e-07, 0.866, -0.5, -1.421e-07, 0.866, -0.5, -1.421e-07, 0.866, -0.5, -1.421e-07, 0.866, 0.0, 1.0, 0.0, 0.0, 1.0, 0.0, 0.0, 1.0, 0.0, 0.0, 1.0, 0.0, 0.0, 1.0, 0.0, 0.0, 1.0, 0.0, -1.0, -2.565e-08, 0.0, -1.0, -2.565e-08, 0.0, -1.0, -2.565e-08, 0.0, -1.0, -2.565e-08, 0.0, -0.5, 9.978e-08, -0.866, -0.5, 9.978e-08, -0.866, -0.5, 9.978e-08, -0.866, -0.5, 9.978e-08, -0.866, 0.0, -1.0, 0.0, 0.0, -1.0, 0.0, 0.0, -1.0, 0.0, 0.0, -1.0, 0.0, 0.0, -1.0, 0.0, 0.0, -1.0, 0.0, 0.5, 9.218e-08, -0.866, 0.5, 9.218e-08, -0.866, 0.5, 9.218e-08, -0.866, 0.5, 9.218e-08, -0.866, 1.0, 2.565e-08, 0.0, 1.0, 2.565e-08, 0.0, 1.0, 2.565e-08, 0.0, 1.0, 2.565e-08, 0.0, 0.5, -1.33e-07, 0.866, 0.5, -1.33e-07, 0.866, 0.5, -1.33e-07, 0.866, 0.5, -1.33e-07, 0.866, -0.5, -1.421e-07, 0.866, -0.5, -1.421e-07, 0.866, -0.5, -1.421e-07, 0.866, -0.5, -1.421e-07, 0.866, 0.0, 1.0, 0.0, 0.0, 1.0, 0.0, 0.0, 1.0, 0.0, 0.0, 1.0, 0.0, 0.0, 1.0, 0.0, 0.0, 1.0, 0.0, -1.0, -2.565e-08, 0.0, -1.0, -2.565e-08, 0.0, -1.0, -2.565e-08, 0.0, -1.0, -2.565e-08, 0.0, -0.5, 9.978e-08, -0.866, -0.5, 9.978e-08, -0.866, -0.5, 9.978e-08, -0.866, -0.5, 9.978e-08, -0.866, 0.0, -1.0, 0.0, 0.0, -1.0, 0.0, 0.0, -1.0, 0.0, 0.0, -1.0, 0.0, 0.0, -1.0, 0.0, 0.0, -1.0, 0.0, -1.0, 0.0, 0.0, -1.0, 0.0, 0.0, -1.0, 0.0, 0.0, -1.0, 0.0, 0.0, 0.0, 1.0, 0.0, 0.0, 1.0, 0.0, 0.0, 1.0, 0.0, 0.0, 1.0, 0.0, 0.0, -1.0, 0.0, 0.0, -1.0, 0.0, 0.0, -1.0, 0.0, 0.0, -1.0, 0.0, 0.0, 0.0, -1.0, 0.0, 0.0, -1.0, 0.0, 0.0, -1.0, 0.0, 0.0, -1.0, 0.0, 0.0, 1.0, 0.0, 0.0, 1.0, 0.0, 0.0, 1.0, 0.0, 0.0, 1.0, -1.0, 0.0, 0.0, -1.0, 0.0, 0.0, -1.0, 0.0, 0.0, -1.0, 0.0, 0.0, 0.0, 1.0, 0.0, 0.0, 1.0, 0.0, 0.0, 1.0, 0.0, 0.0, 1.0, 0.0, 0.0, -1.0, 0.0, 0.0, -1.0, 0.0, 0.0, -1.0, 0.0, 0.0, -1.0, 0.0, 0.0, 0.0, -1.0, 0.0, 0.0, -1.0, 0.0, 0.0, -1.0, 0.0, 0.0, -1.0, 0.0, 0.0, 1.0, 0.0, 0.0, 1.0, 0.0, 0.0, 1.0, 0.0, 0.0, 1.0])] * 3)])
me_plane = bpy.data.meshes.new('Plane')
me_plane.from_pydata([(2.47, 0.4106, -0.1), (2.47, -0.4106, -0.1), (0.5593, 0.5, -0.1), (2.381, 0.5, -0.1), (0.5593, -0.5, -0.1), (2.381, -0.5, -0.1), (0.47, 0.4106, -0.1), (0.47, -0.4106, -0.1), (2.47, 0.4106, 0.1), (2.47, -0.4106, 0.1), (0.5593, 0.5, 0.1), (2.381, 0.5, 0.1), (0.5593, -0.5, 0.1), (2.381, -0.5, 0.1), (0.47, 0.4106, 0.1), (0.47, -0.4106, 0.1), (2.268, -0.978, -0.2), (1.988, -0.978, -0.2), (2.268, -0.8048, -0.1), (1.988, -0.8048, -0.1), (2.268, -0.8048, 0.1), (1.988, -0.8048, 0.1), (2.268, -0.978, 0.2), (1.988, -0.978, 0.2), (2.268, -1.151, 0.1), (1.988, -1.151, 0.1), (2.268, -1.151, -0.1), (1.988, -1.151, -0.1), (0.968, -0.978, -0.2), (0.688, -0.978, -0.2), (0.968, -0.8048, -0.1), (0.688, -0.8048, -0.1), (0.968, -0.8048, 0.1), (0.688, -0.8048, 0.1), (0.968, -0.978, 0.2), (0.688, -0.978, 0.2), (0.968, -1.151, 0.1), (0.688, -1.151, 0.1), (0.968, -1.151, -0.1), (0.688, -1.151, -0.1), (0.928, -0.808, -0.1), (0.928, -0.808, 0.1), (0.728, -0.808, -0.1), (0.728, -0.808, 0.1), (0.928, -0.508, -0.09), (0.928, -0.508, 0.09), (0.728, -0.508, -0.09), (0.728, -0.508, 0.09), (2.228, -0.808, -0.1), (2.228, -0.808, 0.1), (2.028, -0.808, -0.1), (2.028, -0.808, 0.1), (2.228, -0.508, -0.09), (2.228, -0.508, 0.09), (2.028, -0.508, -0.09), (2.028, -0.508, 0.09)], [], [(6, 2, 3, 0), (4, 7, 1, 5), (7, 6, 0, 1), (14, 8, 11, 10), (12, 13, 9, 15), (15, 9, 8, 14), (6, 7, 15, 14), (5, 1, 9, 13), (3, 2, 10, 11), (1, 0, 8, 9), (4, 5, 13, 12), (7, 4, 12, 15), (0, 3, 11, 8), (2, 6, 14, 10), (16, 17, 19, 18), (18, 19, 21, 20), (20, 21, 23, 22), (22, 23, 25, 24), (19, 17, 27, 25, 23, 21), (24, 25, 27, 26), (26, 27, 17, 16), (16, 18, 20, 22, 24, 26), (28, 29, 31, 30), (30, 31, 33, 32), (32, 33, 35, 34), (34, 35, 37, 36), (31, 29, 39, 37, 35, 33), (36, 37, 39, 38), (38, 39, 29, 28), (28, 30, 32, 34, 36, 38), (40, 41, 43, 42), (42, 43, 47, 46), (44, 45, 41, 40), (42, 46, 44, 40), (47, 43, 41, 45), (48, 49, 51, 50), (50, 51, 55, 54), (52, 53, 49, 48), (50, 54, 52, 48), (55, 51, 49, 53)])
_uv = me_plane.uv_layers.new(name='UVMap')
_uv.uv.foreach_set('vector', [0.05868, 0.1376, 0.09809, 0.05868, 0.9019, 0.05868, 0.9413, 0.1376, 0.09809, 0.9413, 0.05868, 0.8624, 0.9413, 0.8624, 0.9019, 0.9413, 0.05868, 0.8624, 0.05868, 0.1376, 0.9413, 0.1376, 0.9413, 0.8624, 0.9413, 0.1376, 0.05868, 0.1376, 0.09809, 0.05868, 0.9019, 0.05868, 0.9019, 0.9413, 0.09809, 0.9413, 0.05868, 0.8624, 0.9413, 0.8624, 0.9413, 0.8624, 0.05868, 0.8624, 0.05868, 0.1376, 0.9413, 0.1376, 0.02817, 0.1216, 0.02817, 0.8902, -0.001565, 0.8902, -0.001565, 0.1216, 0.9946, 0.02184, 0.9946, 0.1077, 0.9633, 0.1077, 0.9633, 0.02184, 0.9563, 0.9911, 0.05182, 0.9911, 0.05182, 0.9455, 0.9563, 0.9455, 0.9946, 0.1077, 0.9946, 0.897, 0.9633, 0.897, 0.9633, 0.1077, 0.04896, 0.9468, 0.9535, 0.9468, 0.9535, 0.9924, 0.04896, 0.9924, 0.02817, 0.8902, 0.02817, 0.9739, -0.001565, 0.9739, -0.001565, 0.8902, 0.9946, 0.897, 0.9946, 0.9829, 0.9633, 0.9829, 0.9633, 0.897, 0.02817, 0.03791, 0.02817, 0.1216, -0.001565, 0.1216, -0.001565, 0.03791, 0.0007134, 0.2819, 0.03304, 0.2819, 0.03304, 0.3304, 0.0007134, 0.3304, 0.0305, 0.5625, 0.0305, 0.6409, -0.001175, 0.6409, -0.001175, 0.5625, 0.4082, 0.0521, 0.4082, 0.002965, 0.4368, 0.002965, 0.4368, 0.0521, 0.4368, 0.0521, 0.4368, 0.002965, 0.4653, 0.002965, 0.4653, 0.0521, 0.02046, 0.0688, 0.004557, 0.05256, 0.004557, 0.02009, 0.02046, 0.003851, 0.03636, 0.02009, 0.03636, 0.05256, 0.1634, 0.0001671, 0.2096, 0.0001671, 0.2096, 0.05399, 0.1634, 0.05399, 0.0007134, 0.2334, 0.03304, 0.2334, 0.03304, 0.2819, 0.0007134, 0.2819, 0.04127, 0.05799, 0.02212, 0.07755, 0.002966, 0.05799, 0.002966, 0.01888, 0.02212, -0.0006729, 0.04127, 0.01888, 0.1338, 0.001799, 0.1338, 0.05642, 0.1052, 0.05642, 0.1052, 0.001799, 0.2604, 0.05452, 0.2142, 0.05452, 0.2142, 0.0006923, 0.2604, 0.0006923, 0.0002283, 0.6438, 0.0286, 0.6438, 0.0286, 0.6923, 0.0002283, 0.6923, 0.0002283, 0.6923, 0.0286, 0.6923, 0.0286, 0.7408, 0.0002283, 0.7408, 0.01834, -0.007092, 0.0365, 0.01145, 0.0365, 0.04853, 0.01834, 0.06707, 0.0001843, 0.04853, 0.0001843, 0.01145, 0.2604, 0.0006923, 0.3065, 0.0006923, 0.3065, 0.05452, 0.2604, 0.05452, 0.1623, 0.001799, 0.1623, 0.05642, 0.1338, 0.05642, 0.1338, 0.001799, 0.03673, 0.05258, 0.01963, 0.07004, 0.002535, 0.05258, 0.002535, 0.01767, 0.01963, 0.0002078, 0.03673, 0.01767, 0.03199, 0.4725, 0.0003164, 0.4725, 0.0003164, 0.4165, 0.03199, 0.4165, 0.03095, 0.5595, -0.0007192, 0.5595, -0.0007192, 0.4755, 0.03095, 0.4755, 0.308, 0.05178, 0.308, -0.002048, 0.3575, -0.002048, 0.3575, 0.05178, 0.5176, 0.0007418, 0.5671, 0.0007418, 0.5671, 0.05457, 0.5176, 0.05457, 0.4682, 0.0007418, 0.5176, 0.0007416, 0.5176, 0.05457, 0.4682, 0.05457, 0.5884, 0.9185, 0.5452, 0.9185, 0.5452, 0.8444, 0.5884, 0.8444, 0.5452, 0.8519, 0.502, 0.8519, 0.502, 0.7407, 0.5452, 0.7407, 0.0003164, 0.3324, 0.03199, 0.3324, 0.03199, 0.4165, 0.0003164, 0.4165, 0.4069, 0.05178, 0.3575, 0.05178, 0.3575, -0.002048, 0.4069, -0.002048, 0.04323, 0.8889, 0.04323, 1.0, 1.288e-08, 1.0, 0.0, 0.8889])
me_plane.materials.append(mat_material_001)
me_plane.use_remesh_preserve_volume = False
me_plane.use_remesh_preserve_attributes = False
me_plane.use_mirror_vertex_groups = False
me_plane.update()

# ---- objects
ob_plane_003 = bpy.data.objects.new('Plane.003', me_plane_004)
ob_plane_002 = bpy.data.objects.new('Plane.002', me_plane_002)
ob_plane_001 = bpy.data.objects.new('Plane.001', me_plane_001)
ob_plane = bpy.data.objects.new('Plane', me_plane)
ob_lamp = bpy.data.objects.new('Lamp', light_lamp)
ob_camera = bpy.data.objects.new('Camera', cam_camera)

# ---- transforms, parenting, visibility, modifiers, constraints
ob_plane_003.location = (3.0, 3.0, 0.0)
ob_plane_003.rotation_euler = (-1.571, -2.22e-16, 2.22e-16)
ob_plane_003.lineart.crease_threshold = 0.0
ob_plane_002.location = (-8.0, 0.0, 0.0)
ob_plane_002.rotation_euler = (-1.571, -2.22e-16, 2.22e-16)
ob_plane_002.lineart.crease_threshold = 0.0
ob_plane_001.location = (3.0, 0.0, 0.0)
ob_plane_001.rotation_euler = (-1.571, -2.22e-16, 2.22e-16)
ob_plane_001.color = (0.8, 0.8, 0.8, 1.0)
ob_plane_001.lineart.crease_threshold = 0.0
ob_plane.location = (0.0, 0.0, 0.0)
ob_plane.rotation_euler = (-1.571, -2.22e-16, 2.22e-16)
ob_plane.lineart.crease_threshold = 0.0
ob_lamp.location = (4.076, 1.005, 5.904)
ob_lamp.rotation_euler = (0.6503, 0.05522, 1.866)
ob_lamp.lock_rotations_4d = False
ob_lamp.empty_display_type = 'ARROWS'
ob_lamp.color = (0.0, 0.0, 0.0, 0.0)
ob_lamp.lineart.crease_threshold = 0.0
ob_camera.location = (7.481, -6.508, 5.344)
ob_camera.rotation_euler = (1.109, 0.0, 0.8149)
ob_camera.lock_rotations_4d = False
ob_camera.empty_display_type = 'ARROWS'
ob_camera.color = (0.0, 0.0, 0.0, 0.0)
ob_camera.display_type = 'WIRE'
ob_camera.lineart.crease_threshold = 0.0

# ---- collection membership
col_collection_1.objects.link(ob_plane_003)
col_collection_1.objects.link(ob_plane_002)
col_collection_1.objects.link(ob_plane_001)
col_collection_1.objects.link(ob_plane)
col_collection_1.objects.link(ob_lamp)
col_collection_1.objects.link(ob_camera)

# ---- scene / render settings (as saved in the file)
scene.camera = ob_camera
scene.frame_start = 1; scene.frame_end = 250; scene.frame_set(1)
scene.render.engine = 'CYCLES'
scene.render.resolution_percentage = 50
scene.render.dither_intensity = 0.0
scene.cycles.use_denoising = False
scene.cycles.samples = 144
scene.cycles.sampling_pattern = 'TABULATED_SOBOL'
scene.cycles.use_adaptive_sampling = False
scene.cycles.use_light_tree = False
scene.cycles.blur_glossy = 0.5
scene.cycles.sample_clamp_indirect = 0.0
scene.view_settings.view_transform = 'Filmic'
bpy.context.view_layer.update()
